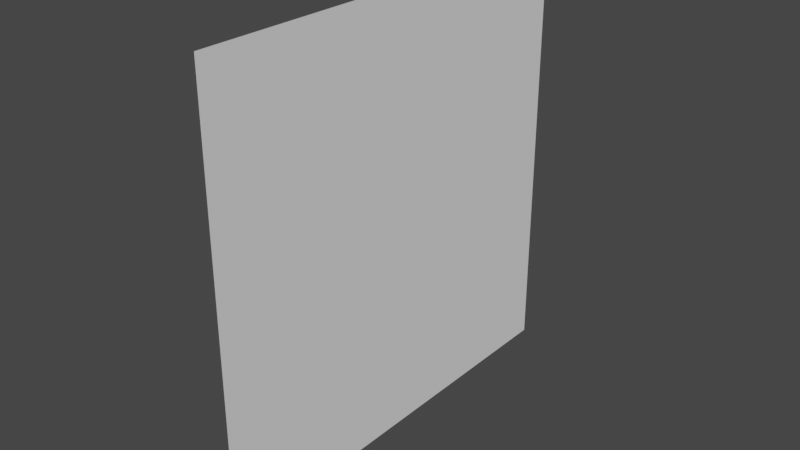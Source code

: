 # Source: wall_xn.blend  (saved by Blender 2.83.18; exported with 4.5.12 LTS)
import bpy
from mathutils import Matrix  # noqa: F401  (used for matrix-valued properties, if any)

bpy.ops.wm.read_factory_settings(use_empty=True)
scene = bpy.context.scene
scene.name = 'Scene'

# ---- collections
col_collection = bpy.data.collections.new('Collection'); scene.collection.children.link(col_collection)

# ---- world
world_world = bpy.data.worlds.new('World'); scene.world = world_world
world_world.use_nodes = True; world_world.node_tree.nodes.clear()
_N = world_world.node_tree.nodes; _L = world_world.node_tree.links
n0 = _N.new('ShaderNodeOutputWorld'); n0.name = 'World Output'; n0.location = (300, 300)
n1 = _N.new('ShaderNodeBackground'); n1.name = 'Background'; n1.location = (10, 300)
n1.inputs[0].default_value = (0.05088, 0.05088, 0.05088, 1.0)
_L.new(n1.outputs[0], n0.inputs[0])
n0.is_active_output = True
world_world.color = (0.05088, 0.05088, 0.05088)
world_world.use_sun_shadow = False
world_world.sun_shadow_jitter_overblur = 0.0

# ---- meshes
me_plane = bpy.data.meshes.new('Plane')
me_plane.from_pydata([(-5.96e-08, 1.0, 0.0), (-2.98e-08, 1.49e-07, 0.0), (2.98e-08, 1.0, 1.0), (5.96e-08, 1.49e-07, 1.0)], [], [(0, 1, 3, 2)])
_uv = me_plane.uv_layers.new(name='UVMap')
_uv.uv.foreach_set('vector', [0.0, 0.0, 1.0, 0.0, 1.0, 1.0, 0.0, 1.0])
me_plane.use_remesh_fix_poles = True
me_plane.use_remesh_preserve_attributes = False
me_plane.use_mirror_vertex_groups = False
me_plane.update()

# ---- objects
ob_plane = bpy.data.objects.new('Plane', me_plane)

# ---- transforms, parenting, visibility, modifiers, constraints
ob_plane.location = (0.0, 0.0, 0.0)
ob_plane.lineart.crease_threshold = 0.0

# ---- collection membership
col_collection.objects.link(ob_plane)

# ---- scene / render settings (as saved in the file)
scene.frame_start = 1; scene.frame_end = 250; scene.frame_set(1)
scene.render.engine = 'BLENDER_EEVEE_NEXT'
scene.cycles.use_denoising = False
scene.cycles.samples = 128
scene.cycles.sampling_pattern = 'TABULATED_SOBOL'
scene.cycles.use_adaptive_sampling = False
scene.cycles.use_light_tree = False
scene.view_settings.view_transform = 'Filmic'
bpy.context.view_layer.update()

# ---- added for rendering (the .blend has no active camera and no usable light): camera, sun
cam_auto = bpy.data.cameras.new('AutoCamera')
cam_auto.lens = 50.0
cam_auto.sensor_width = 36.0
cam_auto.clip_end = 1000.0
ob_auto_camera = bpy.data.objects.new('AutoCamera', cam_auto)
scene.collection.objects.link(ob_auto_camera)
ob_auto_camera.location = (1.30847, -1.07016, 1.54677)
ob_auto_camera.rotation_euler = (1.09748, -7.21219e-08, 0.694738)
scene.camera = ob_auto_camera
light_auto_sun = bpy.data.lights.new('AutoSun', 'SUN')
light_auto_sun.energy = 3.0
light_auto_sun.angle = 0.0523599
ob_auto_sun = bpy.data.objects.new('AutoSun', light_auto_sun)
scene.collection.objects.link(ob_auto_sun)
ob_auto_sun.rotation_euler = (0.872665, 0.174533, 0.523599)
bpy.context.view_layer.update()
